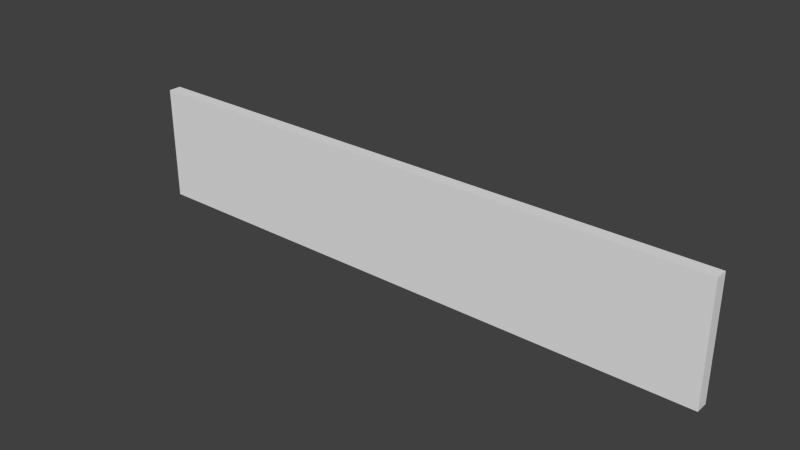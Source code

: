 # Source: Wall.blend  (saved by Blender 2.75.0; exported with 4.5.12 LTS)
import bpy
from mathutils import Matrix  # noqa: F401  (used for matrix-valued properties, if any)

bpy.ops.wm.read_factory_settings(use_empty=True)
scene = bpy.context.scene
scene.name = 'Scene'

# ---- collections
col_collection_1 = bpy.data.collections.new('Collection 1'); scene.collection.children.link(col_collection_1)

# ---- materials (node trees are filled in below, after node groups)
mat_passeio = bpy.data.materials.new('Passeio')
mat_passeio.alpha_threshold = 0.0
mat_passeio.use_transparent_shadow = False
mat_passeio.roughness = 0.5

# ---- material node trees

# ---- world
world_world = bpy.data.worlds.new('World'); scene.world = world_world
world_world.color = (0.05088, 0.05088, 0.05088)
world_world.use_sun_shadow = False
world_world.sun_shadow_jitter_overblur = 0.0
world_world.cycles.sampling_method = 'MANUAL'
world_world.cycles.sample_map_resolution = 256

# ---- meshes
me_plane_001 = bpy.data.meshes.new('Plane.001')
me_plane_001.from_pydata([(-10.0, -0.2147, -2.834), (10.0, -0.2147, -2.834), (8.0, -0.2147, -2.834), (6.0, -0.2147, -2.834), (4.0, -0.2147, -2.834), (2.0, -0.2147, -2.834), (-2.817e-07, -0.2147, -2.834), (-2.0, -0.2147, -2.834), (-4.0, -0.2147, -2.834), (-6.0, -0.2147, -2.834), (-8.0, -0.2147, -2.834), (-10.0, 0.2147, -2.834), (10.0, 0.2147, -2.834), (8.0, 0.2147, -2.834), (6.0, 0.2147, -2.834), (4.0, 0.2147, -2.834), (2.0, 0.2147, -2.834), (-2.817e-07, 0.2147, -2.834), (-2.0, 0.2147, -2.834), (-4.0, 0.2147, -2.834), (-6.0, 0.2147, -2.834), (-8.0, 0.2147, -2.834), (-8.0, -0.2147, 1.078), (-10.0, -0.2147, 1.078), (10.0, -0.2147, 1.078), (8.0, -0.2147, 1.078), (6.0, -0.2147, 1.078), (4.0, -0.2147, 1.078), (2.0, -0.2147, 1.078), (-2.817e-07, -0.2147, 1.078), (-2.0, -0.2147, 1.078), (-4.0, -0.2147, 1.078), (-6.0, -0.2147, 1.078), (-8.0, 0.2147, 1.078), (-10.0, 0.2147, 1.078), (10.0, 0.2147, 1.078), (8.0, 0.2147, 1.078), (6.0, 0.2147, 1.078), (4.0, 0.2147, 1.078), (2.0, 0.2147, 1.078), (-2.817e-07, 0.2147, 1.078), (-2.0, 0.2147, 1.078), (-4.0, 0.2147, 1.078), (-6.0, 0.2147, 1.078)], [], [(3, 14, 13, 2), (10, 21, 20, 9), (7, 18, 17, 6), (4, 15, 14, 3), (0, 11, 21, 10), (8, 19, 18, 7), (5, 16, 15, 4), (2, 13, 12, 1), (9, 20, 19, 8), (6, 17, 16, 5), (26, 25, 36, 37), (22, 32, 43, 33), (30, 29, 40, 41), (27, 26, 37, 38), (23, 22, 33, 34), (31, 30, 41, 42), (28, 27, 38, 39), (25, 24, 35, 36), (32, 31, 42, 43), (29, 28, 39, 40), (14, 15, 38, 37), (7, 6, 29, 30), (15, 16, 39, 38), (8, 7, 30, 31), (0, 10, 22, 23), (16, 17, 40, 39), (1, 12, 35, 24), (9, 8, 31, 32), (2, 1, 24, 25), (17, 18, 41, 40), (10, 9, 32, 22), (3, 2, 25, 26), (18, 19, 42, 41), (21, 11, 34, 33), (4, 3, 26, 27), (19, 20, 43, 42), (12, 13, 36, 35), (5, 4, 27, 28), (20, 21, 33, 43), (13, 14, 37, 36), (11, 0, 23, 34), (6, 5, 28, 29)])
_uv = me_plane_001.uv_layers.new(name='UVMap')
_uv.uv.foreach_set('vector', [0.7041, 0.9958, 0.7041, 0.9958, 0.7041, 0.9032, 0.7041, 0.9032, 0.7041, 0.9958, 0.7041, 0.9958, 0.7041, 0.9032, 0.7041, 0.9032, 0.7041, 0.9958, 0.7041, 0.9958, 0.7041, 0.9032, 0.7041, 0.9032, 0.7041, 0.9958, 0.7041, 0.9958, 0.7041, 0.9032, 0.7041, 0.9032, 0.7041, 0.9958, 0.7041, 0.9958, 0.7041, 0.9032, 0.7041, 0.9032, 0.7041, 0.9958, 0.7041, 0.9958, 0.7041, 0.9032, 0.7041, 0.9032, 0.7041, 0.9958, 0.7041, 0.9958, 0.7041, 0.9032, 0.7041, 0.9032, 0.7041, 0.9958, 0.7041, 0.9958, 0.7041, 0.9032, 0.7041, 0.9032, 0.7041, 0.9958, 0.7041, 0.9958, 0.7041, 0.9032, 0.7041, 0.9032, 0.7041, 0.9958, 0.7041, 0.9958, 0.7041, 0.9032, 0.7041, 0.9032, 0.7041, 0.9958, 0.7041, 0.9032, 0.7041, 0.9032, 0.7041, 0.9958, 0.7041, 0.9958, 0.7041, 0.9032, 0.7041, 0.9032, 0.7041, 0.9958, 0.7041, 0.9958, 0.7041, 0.9032, 0.7041, 0.9032, 0.7041, 0.9958, 0.7041, 0.9958, 0.7041, 0.9032, 0.7041, 0.9032, 0.7041, 0.9958, 0.7041, 0.9958, 0.7041, 0.9032, 0.7041, 0.9032, 0.7041, 0.9958, 0.7041, 0.9958, 0.7041, 0.9032, 0.7041, 0.9032, 0.7041, 0.9958, 0.7041, 0.9958, 0.7041, 0.9032, 0.7041, 0.9032, 0.7041, 0.9958, 0.7041, 0.9958, 0.7041, 0.9032, 0.7041, 0.9032, 0.7041, 0.9958, 0.7041, 0.9958, 0.7041, 0.9032, 0.7041, 0.9032, 0.7041, 0.9958, 0.7041, 0.9958, 0.7041, 0.9032, 0.7041, 0.9032, 0.7041, 0.9958, 0.7041, 0.9032, 0.7041, 0.9958, 0.7041, 0.9958, 0.7041, 0.9032, 0.7041, 0.9958, 0.7041, 0.9032, 0.7041, 0.9032, 0.7041, 0.9958, 0.7041, 0.9032, 0.7041, 0.9958, 0.7041, 0.9958, 0.7041, 0.9032, 0.7041, 0.9958, 0.7041, 0.9032, 0.7041, 0.9032, 0.7041, 0.9958, 0.7041, 0.9958, 0.7041, 0.9032, 0.7041, 0.9032, 0.7041, 0.9958, 0.7041, 0.9032, 0.7041, 0.9958, 0.7041, 0.9958, 0.7041, 0.9032, 0.7041, 0.9032, 0.7041, 0.9032, 0.7041, 0.9032, 0.7041, 0.9032, 0.7041, 0.9958, 0.7041, 0.9032, 0.7041, 0.9032, 0.7041, 0.9958, 0.7041, 0.9958, 0.7041, 0.9032, 0.7041, 0.9032, 0.7041, 0.9958, 0.7041, 0.9032, 0.7041, 0.9958, 0.7041, 0.9958, 0.7041, 0.9032, 0.7041, 0.9958, 0.7041, 0.9032, 0.7041, 0.9032, 0.7041, 0.9958, 0.7041, 0.9958, 0.7041, 0.9032, 0.7041, 0.9032, 0.7041, 0.9958, 0.7041, 0.9032, 0.7041, 0.9958, 0.7041, 0.9958, 0.7041, 0.9032, 0.7041, 0.9032, 0.7041, 0.9958, 0.7041, 0.9958, 0.7041, 0.9032, 0.7041, 0.9958, 0.7041, 0.9032, 0.7041, 0.9032, 0.7041, 0.9958, 0.7041, 0.9032, 0.7041, 0.9958, 0.7041, 0.9958, 0.7041, 0.9032, 0.7041, 0.9032, 0.7041, 0.9958, 0.7041, 0.9958, 0.7041, 0.9032, 0.7041, 0.9958, 0.7041, 0.9032, 0.7041, 0.9032, 0.7041, 0.9958, 0.7041, 0.9032, 0.7041, 0.9958, 0.7041, 0.9958, 0.7041, 0.9032, 0.7041, 0.9032, 0.7041, 0.9958, 0.7041, 0.9958, 0.7041, 0.9032, 0.7041, 0.9958, 0.7041, 0.9958, 0.7041, 0.9958, 0.7041, 0.9958, 0.7041, 0.9958, 0.7041, 0.9032, 0.7041, 0.9032, 0.7041, 0.9958])
me_plane_001.materials.append(mat_passeio)
me_plane_001.use_remesh_preserve_volume = False
me_plane_001.use_remesh_preserve_attributes = False
me_plane_001.use_mirror_vertex_groups = False
me_plane_001.update()

# ---- objects
ob_sidewalk = bpy.data.objects.new('SideWalk', me_plane_001)

# ---- transforms, parenting, visibility, modifiers, constraints
ob_sidewalk.location = (0.0, 0.0, 0.0)
ob_sidewalk.lineart.crease_threshold = 0.0

# ---- collection membership
col_collection_1.objects.link(ob_sidewalk)

# ---- scene / render settings (as saved in the file)
scene.frame_start = 1; scene.frame_end = 250; scene.frame_set(1)
scene.render.engine = 'BLENDER_EEVEE_NEXT'
scene.render.resolution_percentage = 50
scene.render.dither_intensity = 0.0
scene.cycles.use_denoising = False
scene.cycles.samples = 10
scene.cycles.sampling_pattern = 'TABULATED_SOBOL'
scene.cycles.light_sampling_threshold = 0.0
scene.cycles.use_adaptive_sampling = False
scene.cycles.use_light_tree = False
scene.cycles.blur_glossy = 0.0
scene.cycles.pixel_filter_type = 'GAUSSIAN'
scene.cycles.sample_clamp_indirect = 0.0
scene.view_settings.view_transform = 'Standard'
bpy.context.view_layer.update()

# ---- added for rendering (the .blend has no active camera and no usable light): camera, sun
cam_auto = bpy.data.cameras.new('AutoCamera')
cam_auto.lens = 50.0
cam_auto.sensor_width = 36.0
cam_auto.clip_end = 1000.0
ob_auto_camera = bpy.data.objects.new('AutoCamera', cam_auto)
scene.collection.objects.link(ob_auto_camera)
ob_auto_camera.location = (18.8595, -22.6313, 14.2096)
ob_auto_camera.rotation_euler = (1.09748, -7.21219e-08, 0.694738)
scene.camera = ob_auto_camera
light_auto_sun = bpy.data.lights.new('AutoSun', 'SUN')
light_auto_sun.energy = 3.0
light_auto_sun.angle = 0.0523599
ob_auto_sun = bpy.data.objects.new('AutoSun', light_auto_sun)
scene.collection.objects.link(ob_auto_sun)
ob_auto_sun.rotation_euler = (0.872665, 0.174533, 0.523599)
bpy.context.view_layer.update()
